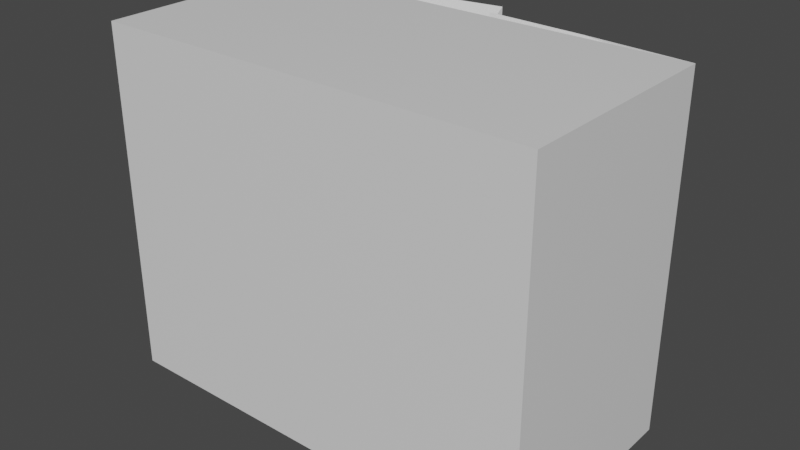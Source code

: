 # Source: AmagonePackage.blend  (saved by Blender 2.90.8; exported with 4.5.12 LTS)
import bpy
from mathutils import Matrix  # noqa: F401  (used for matrix-valued properties, if any)

bpy.ops.wm.read_factory_settings(use_empty=True)
scene = bpy.context.scene
scene.name = 'Scene'

# ---- collections
col_collection = bpy.data.collections.new('Collection'); scene.collection.children.link(col_collection)

# ---- materials (node trees are filled in below, after node groups)
mat_material = bpy.data.materials.new('Material')
mat_material.alpha_threshold = 0.0
mat_material.use_transparent_shadow = False
mat_material.line_color = (0.0, 0.0, 0.0, 1.0)

# ---- material node trees
mat_material.use_nodes = True; mat_material.node_tree.nodes.clear()
_N = mat_material.node_tree.nodes; _L = mat_material.node_tree.links
n0 = _N.new('ShaderNodeOutputMaterial'); n0.name = 'Material Output'; n0.location = (300, 300)
n1 = _N.new('ShaderNodeBsdfPrincipled'); n1.name = 'Principled BSDF'; n1.location = (10, 300)
n1.distribution = 'GGX'
n1.subsurface_method = 'BURLEY'
n1.inputs[2].default_value = 0.4
n1.inputs[3].default_value = 1.45
n1.inputs[27].default_value = (0.0, 0.0, 0.0, 1.0)
n1.inputs[28].default_value = 1.0
_L.new(n1.outputs[0], n0.inputs[0])
n0.is_active_output = True

# ---- world
world_world = bpy.data.worlds.new('World'); scene.world = world_world
world_world.use_nodes = True; world_world.node_tree.nodes.clear()
_N = world_world.node_tree.nodes; _L = world_world.node_tree.links
n0 = _N.new('ShaderNodeOutputWorld'); n0.name = 'World Output'; n0.location = (300, 300)
n1 = _N.new('ShaderNodeBackground'); n1.name = 'Background'; n1.location = (10, 300)
n1.inputs[0].default_value = (0.05088, 0.05088, 0.05088, 1.0)
_L.new(n1.outputs[0], n0.inputs[0])
n0.is_active_output = True
world_world.color = (0.05088, 0.05088, 0.05088)
world_world.use_sun_shadow = False
world_world.sun_shadow_jitter_overblur = 0.0

# ---- meshes
me_cube = bpy.data.meshes.new('Cube')
me_cube.from_pydata([(1.0, 0.625, -1.6), (1.0, -0.625, -1.6), (1.0, 0.625, 1.6), (1.0, -0.625, 1.6), (-1.0, 0.625, -1.6), (-1.0, -0.625, -1.6), (-1.0, 0.625, 1.6), (-1.0, -0.625, 1.6), (0.9619, 0.625, 1.51), (-0.9619, 0.625, 1.51), (0.9619, 0.625, -1.51), (-0.9619, 0.625, -1.51), (0.9619, -0.5283, 1.51), (-0.9619, -0.5283, 1.51), (0.9619, -0.5283, -1.51), (-0.9619, -0.5283, -1.51), (0.07648, 0.6874, -1.6), (0.07648, 0.6874, 1.6), (0.06721, 0.8096, 1.6), (0.06721, 0.8096, -1.6), (0.07058, 0.6522, -1.51), (0.07058, 0.6522, 1.51), (0.05702, 0.755, 1.51), (0.05702, 0.755, -1.51), (-0.3408, 0.7224, 1.6), (-0.3408, 0.7224, -1.6), (-0.3389, 0.6767, -1.51), (-0.3389, 0.6767, 1.51), (0.5298, 0.625, -1.51), (0.5247, 0.6659, -1.6), (0.5298, 0.625, 1.51), (0.5247, 0.6659, 1.6)], [], [(0, 4, 11, 10), (3, 2, 6, 7), (7, 6, 4, 5), (5, 1, 3, 7), (1, 0, 2, 3), (5, 4, 0, 1), (11, 9, 13, 15), (6, 2, 8, 9), (28, 30, 21, 20), (29, 28, 20, 16), (14, 15, 13, 12), (9, 8, 12, 13), (10, 11, 15, 14), (8, 10, 14, 12), (19, 18, 22, 23), (17, 16, 20, 21), (25, 24, 18, 19), (30, 31, 17, 21), (31, 29, 16, 17), (26, 25, 19, 23), (27, 26, 23, 22), (24, 27, 22, 18), (6, 9, 27, 24), (9, 11, 26, 27), (11, 4, 25, 26), (4, 6, 24, 25), (2, 0, 29, 31), (8, 2, 31, 30), (0, 10, 28, 29), (10, 8, 30, 28)])
_uv = me_cube.uv_layers.new(name='UVMap')
_uv.uv.foreach_set('vector', [0.625, 0.5, 0.625, 0.25, 0.625, 0.25, 0.625, 0.5, 0.375, 0.75, 0.625, 0.75, 0.625, 1.0, 0.375, 1.0, 0.375, 0.0, 0.625, 0.0, 0.625, 0.25, 0.375, 0.25, 0.125, 0.5, 0.375, 0.5, 0.375, 0.75, 0.125, 0.75, 0.375, 0.5, 0.625, 0.5, 0.625, 0.75, 0.375, 0.75, 0.375, 0.25, 0.625, 0.25, 0.625, 0.5, 0.375, 0.5, 0.625, 0.25, 0.625, 0.0, 0.625, 0.0, 0.625, 0.25, 0.625, 1.0, 0.625, 0.75, 0.625, 0.75, 0.625, 1.0, 0.05315, 0.8465, 0.05312, 0.1535, 0.1061, 0.1752, 0.1062, 0.8247, 0.7944, 0.1915, 0.79, 0.2001, 0.7519, 0.1579, 0.7557, 0.1584, 0.625, 0.5, 0.875, 0.5, 0.875, 0.75, 0.625, 0.75, 0.625, 1.0, 0.625, 0.75, 0.625, 0.75, 0.625, 1.0, 0.625, 0.5, 0.625, 0.25, 0.625, 0.25, 0.625, 0.5, 0.625, 0.75, 0.625, 0.5, 0.625, 0.5, 0.625, 0.75, 0.8534, 0.3037, 0.8534, 0.4305, 0.8474, 0.4254, 0.8479, 0.3092, 0.7756, 0.04269, 0.7557, 0.1584, 0.7519, 0.1579, 0.7698, 0.04195, 0.8998, 0.4324, 0.8998, 0.2956, 0.9293, 0.2956, 0.9293, 0.4324, 0.798, 0.01771, 0.8003, 0.02453, 0.7756, 0.04269, 0.7698, 0.04195, 0.8003, 0.02453, 0.7944, 0.1915, 0.7557, 0.1584, 0.7756, 0.04269, 0.8198, 0.3045, 0.8219, 0.2978, 0.8534, 0.3037, 0.8479, 0.3092, 0.8197, 0.4327, 0.8198, 0.3045, 0.8479, 0.3092, 0.8474, 0.4254, 0.8232, 0.4391, 0.8197, 0.4327, 0.8474, 0.4254, 0.8534, 0.4305, 1.039, -0.4132, 1.026, -0.3965, 0.9887, -0.4054, 0.9771, -0.4374, 0.7754, 0.433, 0.7747, 0.2998, 0.8198, 0.3045, 0.8197, 0.4327, 0.7747, 0.2998, 0.7722, 0.2956, 0.8219, 0.2978, 0.8198, 0.3045, 0.8534, 0.4324, 0.8534, 0.2956, 0.8998, 0.2956, 0.8998, 0.4324, 0.8413, 0.01567, 0.8413, 0.207, 0.7944, 0.1915, 0.8003, 0.02453, 0.8369, 0.01145, 0.8413, 0.01567, 0.8003, 0.02453, 0.798, 0.01771, 0.8413, 0.207, 0.8357, 0.2115, 0.79, 0.2001, 0.7944, 0.1915, 0.0001091, 0.8682, 8.845e-05, 0.1318, 0.05312, 0.1535, 0.05315, 0.8465])
me_cube.materials.append(mat_material)
me_cube.use_remesh_preserve_volume = False
me_cube.use_remesh_preserve_attributes = False
me_cube.use_mirror_vertex_groups = False
me_cube.update()

# ---- objects
ob_cube = bpy.data.objects.new('Cube', me_cube)

# ---- transforms, parenting, visibility, modifiers, constraints
ob_cube.location = (0.0, 0.0, 0.5)
ob_cube.scale = (1.0, 0.8, 0.5)
ob_cube.lock_rotations_4d = False
ob_cube.empty_display_type = 'ARROWS'
ob_cube.lineart.crease_threshold = 0.0

# ---- collection membership
col_collection.objects.link(ob_cube)

# ---- scene / render settings (as saved in the file)
scene.frame_start = 1; scene.frame_end = 250; scene.frame_set(1)
scene.render.engine = 'BLENDER_EEVEE_NEXT'
scene.cycles.use_denoising = False
scene.cycles.samples = 128
scene.cycles.sampling_pattern = 'TABULATED_SOBOL'
scene.cycles.use_adaptive_sampling = False
scene.cycles.use_light_tree = False
scene.view_settings.view_transform = 'Filmic'
bpy.context.view_layer.update()

# ---- added for rendering (the .blend has no active camera and no usable light): camera, sun
cam_auto = bpy.data.cameras.new('AutoCamera')
cam_auto.lens = 50.0
cam_auto.sensor_width = 36.0
cam_auto.clip_end = 1000.0
ob_auto_camera = bpy.data.objects.new('AutoCamera', cam_auto)
scene.collection.objects.link(ob_auto_camera)
ob_auto_camera.location = (2.59675, -3.04228, 2.5774)
ob_auto_camera.rotation_euler = (1.09748, -7.21219e-08, 0.694738)
scene.camera = ob_auto_camera
light_auto_sun = bpy.data.lights.new('AutoSun', 'SUN')
light_auto_sun.energy = 3.0
light_auto_sun.angle = 0.0523599
ob_auto_sun = bpy.data.objects.new('AutoSun', light_auto_sun)
scene.collection.objects.link(ob_auto_sun)
ob_auto_sun.rotation_euler = (0.872665, 0.174533, 0.523599)
bpy.context.view_layer.update()
